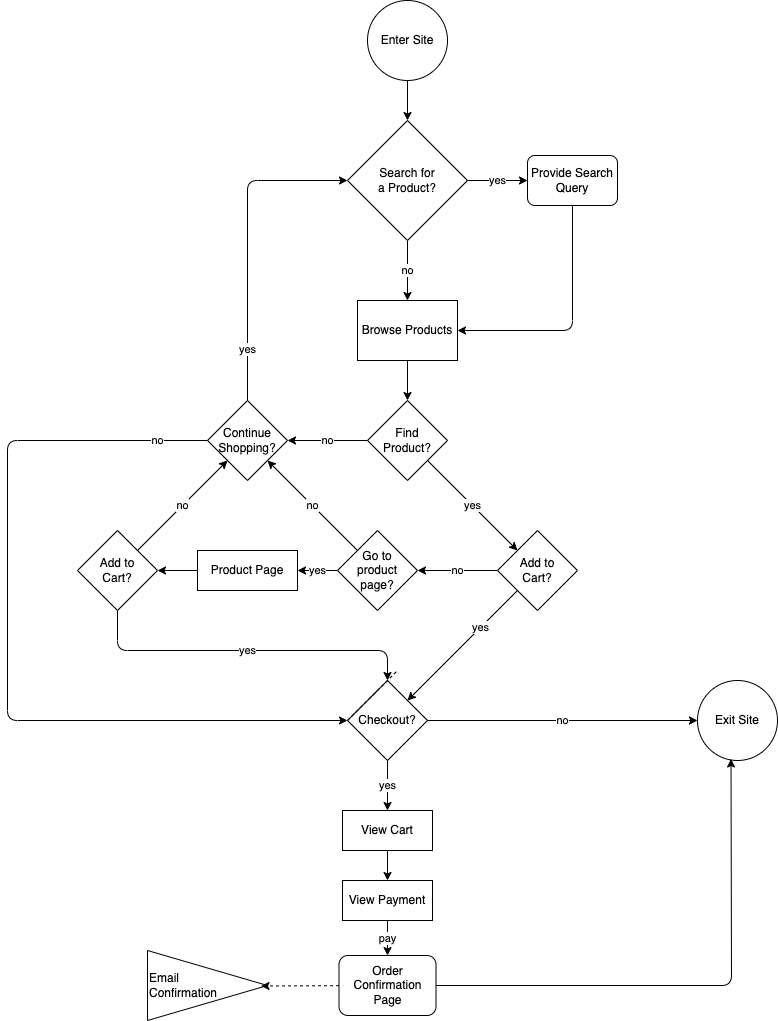

The diagram above was exported from draw.io. Its source (the exported page's mxGraphModel, read from the mxfile embedded in the PNG):
<mxGraphModel dx="968" dy="830" grid="1" gridSize="10" guides="1" tooltips="1" connect="1" arrows="1" fold="1" page="1" pageScale="1" pageWidth="850" pageHeight="1100" math="0" shadow="0">
  <root>
    <mxCell id="0" />
    <mxCell id="1" parent="0" />
    <mxCell id="10" value="no" style="edgeStyle=none;html=1;exitX=0.5;exitY=1;exitDx=0;exitDy=0;entryX=0.5;entryY=0;entryDx=0;entryDy=0;" edge="1" parent="1" source="3" target="6">
      <mxGeometry relative="1" as="geometry" />
    </mxCell>
    <mxCell id="24" value="yes" style="edgeStyle=none;html=1;entryX=0;entryY=0.5;entryDx=0;entryDy=0;" edge="1" parent="1" source="3" target="11">
      <mxGeometry relative="1" as="geometry" />
    </mxCell>
    <mxCell id="3" value="Search for&lt;br&gt;a Product?" style="rhombus;whiteSpace=wrap;html=1;" vertex="1" parent="1">
      <mxGeometry x="380" y="180" width="120" height="120" as="geometry" />
    </mxCell>
    <mxCell id="14" value="" style="edgeStyle=none;html=1;" edge="1" parent="1" source="4" target="3">
      <mxGeometry relative="1" as="geometry" />
    </mxCell>
    <mxCell id="4" value="Enter Site" style="ellipse;whiteSpace=wrap;html=1;aspect=fixed;" vertex="1" parent="1">
      <mxGeometry x="400" y="60" width="80" height="80" as="geometry" />
    </mxCell>
    <mxCell id="60" style="edgeStyle=none;html=1;entryX=0.5;entryY=0;entryDx=0;entryDy=0;" edge="1" parent="1" source="6" target="47">
      <mxGeometry relative="1" as="geometry" />
    </mxCell>
    <mxCell id="6" value="Browse Products" style="rounded=0;whiteSpace=wrap;html=1;" vertex="1" parent="1">
      <mxGeometry x="390" y="360" width="100" height="60" as="geometry" />
    </mxCell>
    <mxCell id="61" style="edgeStyle=none;html=1;entryX=1;entryY=0.5;entryDx=0;entryDy=0;" edge="1" parent="1" source="11" target="6">
      <mxGeometry relative="1" as="geometry">
        <mxPoint x="605" y="400" as="targetPoint" />
        <Array as="points">
          <mxPoint x="605" y="390" />
        </Array>
      </mxGeometry>
    </mxCell>
    <mxCell id="11" value="Provide Search&lt;br&gt;Query" style="rounded=1;whiteSpace=wrap;html=1;" vertex="1" parent="1">
      <mxGeometry x="560" y="215" width="90" height="50" as="geometry" />
    </mxCell>
    <mxCell id="21" value="yes" style="edgeStyle=none;html=1;" edge="1" parent="1" source="15" target="20">
      <mxGeometry x="-0.3333" relative="1" as="geometry">
        <mxPoint as="offset" />
      </mxGeometry>
    </mxCell>
    <mxCell id="49" value="no" style="edgeStyle=none;html=1;exitX=0;exitY=0.5;exitDx=0;exitDy=0;entryX=1;entryY=0.5;entryDx=0;entryDy=0;" edge="1" parent="1" source="15" target="25">
      <mxGeometry relative="1" as="geometry" />
    </mxCell>
    <mxCell id="15" value="Add to&lt;br&gt;Cart?" style="rhombus;whiteSpace=wrap;html=1;" vertex="1" parent="1">
      <mxGeometry x="530" y="590" width="80" height="80" as="geometry" />
    </mxCell>
    <mxCell id="39" value="no" style="edgeStyle=none;html=1;entryX=0;entryY=0.5;entryDx=0;entryDy=0;" edge="1" parent="1" source="20" target="40">
      <mxGeometry relative="1" as="geometry">
        <mxPoint x="650" y="780" as="targetPoint" />
      </mxGeometry>
    </mxCell>
    <mxCell id="41" value="yes" style="edgeStyle=none;html=1;exitX=0.5;exitY=1;exitDx=0;exitDy=0;entryX=0.5;entryY=0;entryDx=0;entryDy=0;" edge="1" parent="1" source="20" target="38">
      <mxGeometry relative="1" as="geometry" />
    </mxCell>
    <mxCell id="20" value="Checkout?" style="rhombus;whiteSpace=wrap;html=1;" vertex="1" parent="1">
      <mxGeometry x="380" y="740" width="80" height="80" as="geometry" />
    </mxCell>
    <mxCell id="31" value="no" style="edgeStyle=none;html=1;entryX=1;entryY=1;entryDx=0;entryDy=0;" edge="1" parent="1" source="25" target="28">
      <mxGeometry relative="1" as="geometry" />
    </mxCell>
    <mxCell id="55" value="yes" style="edgeStyle=none;html=1;entryX=1;entryY=0.5;entryDx=0;entryDy=0;" edge="1" parent="1" source="25" target="51">
      <mxGeometry relative="1" as="geometry" />
    </mxCell>
    <mxCell id="25" value="Go to&lt;br&gt;product&lt;br&gt;page?" style="rhombus;whiteSpace=wrap;html=1;" vertex="1" parent="1">
      <mxGeometry x="370" y="590" width="80" height="80" as="geometry" />
    </mxCell>
    <mxCell id="30" value="yes" style="edgeStyle=none;html=1;entryX=0;entryY=0.5;entryDx=0;entryDy=0;" edge="1" parent="1" source="28" target="3">
      <mxGeometry x="-0.6842" relative="1" as="geometry">
        <Array as="points">
          <mxPoint x="280" y="240" />
        </Array>
        <mxPoint as="offset" />
      </mxGeometry>
    </mxCell>
    <mxCell id="37" value="no" style="edgeStyle=none;html=1;entryX=0;entryY=0.5;entryDx=0;entryDy=0;" edge="1" parent="1" source="28" target="20">
      <mxGeometry x="-0.878" relative="1" as="geometry">
        <mxPoint x="160" y="500" as="targetPoint" />
        <Array as="points">
          <mxPoint x="40" y="500" />
          <mxPoint x="40" y="780" />
        </Array>
        <mxPoint as="offset" />
      </mxGeometry>
    </mxCell>
    <mxCell id="28" value="Continue&lt;br&gt;Shopping?" style="rhombus;whiteSpace=wrap;html=1;" vertex="1" parent="1">
      <mxGeometry x="240" y="460" width="80" height="80" as="geometry" />
    </mxCell>
    <mxCell id="45" style="edgeStyle=none;html=1;entryX=0.5;entryY=0;entryDx=0;entryDy=0;" edge="1" parent="1" source="38" target="44">
      <mxGeometry relative="1" as="geometry" />
    </mxCell>
    <mxCell id="38" value="View Cart" style="rounded=0;whiteSpace=wrap;html=1;" vertex="1" parent="1">
      <mxGeometry x="375" y="870" width="90" height="40" as="geometry" />
    </mxCell>
    <mxCell id="40" value="Exit Site" style="ellipse;whiteSpace=wrap;html=1;aspect=fixed;" vertex="1" parent="1">
      <mxGeometry x="730" y="740" width="80" height="80" as="geometry" />
    </mxCell>
    <mxCell id="64" value="pay" style="edgeStyle=none;html=1;entryX=0.5;entryY=0;entryDx=0;entryDy=0;" edge="1" parent="1" source="44" target="63">
      <mxGeometry relative="1" as="geometry" />
    </mxCell>
    <mxCell id="44" value="View Payment" style="rounded=0;whiteSpace=wrap;html=1;" vertex="1" parent="1">
      <mxGeometry x="375" y="940" width="90" height="40" as="geometry" />
    </mxCell>
    <mxCell id="52" value="yes" style="edgeStyle=none;html=1;entryX=0;entryY=0;entryDx=0;entryDy=0;" edge="1" parent="1" source="47" target="15">
      <mxGeometry relative="1" as="geometry" />
    </mxCell>
    <mxCell id="54" value="no" style="edgeStyle=none;html=1;entryX=1;entryY=0.5;entryDx=0;entryDy=0;" edge="1" parent="1" source="47" target="28">
      <mxGeometry relative="1" as="geometry" />
    </mxCell>
    <mxCell id="47" value="Find&lt;br&gt;Product?" style="rhombus;whiteSpace=wrap;html=1;" vertex="1" parent="1">
      <mxGeometry x="400" y="460" width="80" height="80" as="geometry" />
    </mxCell>
    <mxCell id="57" style="edgeStyle=none;html=1;entryX=1;entryY=0.5;entryDx=0;entryDy=0;" edge="1" parent="1" source="51" target="56">
      <mxGeometry relative="1" as="geometry" />
    </mxCell>
    <mxCell id="51" value="Product Page" style="rounded=0;whiteSpace=wrap;html=1;" vertex="1" parent="1">
      <mxGeometry x="230" y="610" width="100" height="40" as="geometry" />
    </mxCell>
    <mxCell id="58" value="yes" style="edgeStyle=none;html=1;" edge="1" parent="1" source="56" target="20">
      <mxGeometry relative="1" as="geometry">
        <Array as="points">
          <mxPoint x="150" y="710" />
          <mxPoint x="420" y="710" />
        </Array>
      </mxGeometry>
    </mxCell>
    <mxCell id="59" value="no" style="edgeStyle=none;html=1;exitX=1;exitY=0;exitDx=0;exitDy=0;entryX=0;entryY=1;entryDx=0;entryDy=0;" edge="1" parent="1" source="56" target="28">
      <mxGeometry relative="1" as="geometry" />
    </mxCell>
    <mxCell id="56" value="Add to&lt;br&gt;Cart?" style="rhombus;whiteSpace=wrap;html=1;" vertex="1" parent="1">
      <mxGeometry x="110" y="590" width="80" height="80" as="geometry" />
    </mxCell>
    <mxCell id="62" value="Email&lt;br&gt;Confirmation" style="triangle;whiteSpace=wrap;html=1;align=left;" vertex="1" parent="1">
      <mxGeometry x="180" y="1010" width="120" height="70" as="geometry" />
    </mxCell>
    <mxCell id="72" style="edgeStyle=none;html=1;entryX=0.946;entryY=0.507;entryDx=0;entryDy=0;entryPerimeter=0;dashed=1;" edge="1" parent="1" source="63" target="62">
      <mxGeometry relative="1" as="geometry" />
    </mxCell>
    <mxCell id="73" style="edgeStyle=none;html=1;entryX=0.419;entryY=0.981;entryDx=0;entryDy=0;entryPerimeter=0;" edge="1" parent="1" source="63" target="40">
      <mxGeometry relative="1" as="geometry">
        <Array as="points">
          <mxPoint x="764" y="1045" />
        </Array>
      </mxGeometry>
    </mxCell>
    <mxCell id="63" value="Order Confirmation&lt;br&gt;Page" style="rounded=1;whiteSpace=wrap;html=1;" vertex="1" parent="1">
      <mxGeometry x="371.5" y="1015" width="97" height="60" as="geometry" />
    </mxCell>
    <mxCell id="65" value="" style="endArrow=none;dashed=1;html=1;" edge="1" parent="1">
      <mxGeometry width="50" height="50" relative="1" as="geometry">
        <mxPoint x="380" y="780" as="sourcePoint" />
        <mxPoint x="430" y="730" as="targetPoint" />
      </mxGeometry>
    </mxCell>
  </root>
</mxGraphModel>